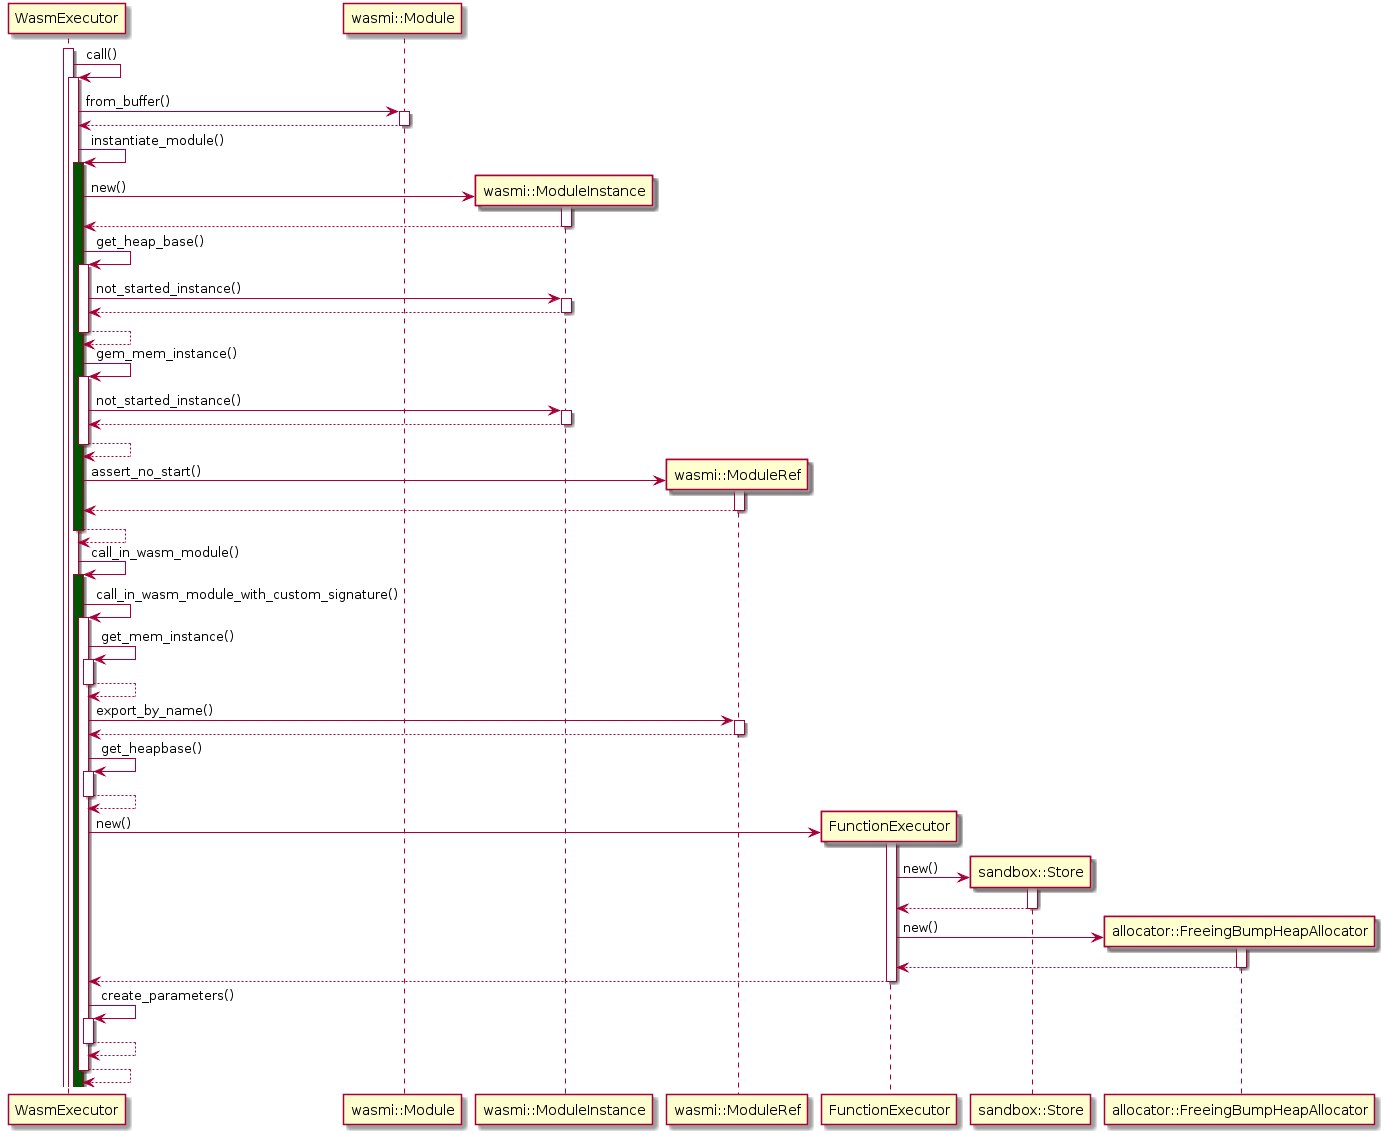

The diagram above was rendered by PlantUML. Its source (embedded in the PNG):
@startuml

activate WasmExecutor
WasmExecutor -> WasmExecutor: call()
    activate WasmExecutor

    WasmExecutor -> "wasmi::Module" ++: from_buffer()
        return

    WasmExecutor -> WasmExecutor ++ #005500: instantiate_module()
        create "wasmi::ModuleInstance"
        WasmExecutor -> "wasmi::ModuleInstance" ++: new()
            return

        WasmExecutor -> WasmExecutor ++: get_heap_base()
            WasmExecutor -> "wasmi::ModuleInstance" ++: not_started_instance()
                return
            return

        WasmExecutor -> WasmExecutor ++: gem_mem_instance()
            WasmExecutor -> "wasmi::ModuleInstance" ++: not_started_instance()
                return
            return

        create "wasmi::ModuleRef"
        WasmExecutor -> "wasmi::ModuleRef" ++: assert_no_start()
            return

        return

    WasmExecutor -> WasmExecutor ++ #005500: call_in_wasm_module()
        WasmExecutor -> WasmExecutor ++: call_in_wasm_module_with_custom_signature()
            WasmExecutor -> WasmExecutor ++: get_mem_instance()
                return

            WasmExecutor -> "wasmi::ModuleRef" ++: export_by_name()
                return

            WasmExecutor -> WasmExecutor ++: get_heapbase()
                return

            create FunctionExecutor
            WasmExecutor -> FunctionExecutor ++: new()
                create "sandbox::Store"
                FunctionExecutor -> "sandbox::Store" ++: new()
                    return

                create "allocator::FreeingBumpHeapAllocator"
                FunctionExecutor -> "allocator::FreeingBumpHeapAllocator" ++: new()
                    return

                return

            WasmExecutor -> WasmExecutor ++: create_parameters()
                return


            return

@enduml